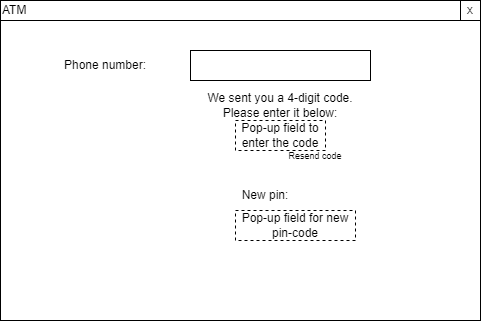

The diagram above was exported from draw.io. Its source (the exported page's mxGraphModel, read from the mxfile embedded in the PNG):
<mxGraphModel dx="782" dy="428" grid="1" gridSize="10" guides="1" tooltips="1" connect="1" arrows="1" fold="1" page="1" pageScale="1" pageWidth="827" pageHeight="1169" math="0" shadow="0">
  <root>
    <mxCell id="0" />
    <mxCell id="1" parent="0" />
    <mxCell id="ccdVCc_6aKIBr_xkRQbl-1" value="" style="rounded=0;whiteSpace=wrap;html=1;" vertex="1" parent="1">
      <mxGeometry x="170" y="80" width="480" height="300" as="geometry" />
    </mxCell>
    <mxCell id="ccdVCc_6aKIBr_xkRQbl-2" value="ATM" style="rounded=0;whiteSpace=wrap;html=1;align=left;" vertex="1" parent="1">
      <mxGeometry x="170" y="60" width="480" height="20" as="geometry" />
    </mxCell>
    <mxCell id="ccdVCc_6aKIBr_xkRQbl-3" value="x" style="whiteSpace=wrap;html=1;aspect=fixed;" vertex="1" parent="1">
      <mxGeometry x="630" y="60" width="20" height="20" as="geometry" />
    </mxCell>
    <mxCell id="ccdVCc_6aKIBr_xkRQbl-12" value="Phone number:" style="text;html=1;strokeColor=none;fillColor=none;align=center;verticalAlign=middle;whiteSpace=wrap;rounded=0;" vertex="1" parent="1">
      <mxGeometry x="220" y="110" width="110" height="30" as="geometry" />
    </mxCell>
    <mxCell id="ccdVCc_6aKIBr_xkRQbl-13" value="" style="rounded=0;whiteSpace=wrap;html=1;" vertex="1" parent="1">
      <mxGeometry x="360" y="110" width="180" height="30" as="geometry" />
    </mxCell>
    <mxCell id="ccdVCc_6aKIBr_xkRQbl-15" value="We sent you a 4-digit code. Please enter it below:" style="text;html=1;strokeColor=none;fillColor=none;align=center;verticalAlign=middle;whiteSpace=wrap;rounded=0;" vertex="1" parent="1">
      <mxGeometry x="360" y="150" width="180" height="30" as="geometry" />
    </mxCell>
    <mxCell id="ccdVCc_6aKIBr_xkRQbl-16" value="Pop-up field to enter the code" style="rounded=0;whiteSpace=wrap;html=1;dashed=1;" vertex="1" parent="1">
      <mxGeometry x="405" y="180" width="90" height="30" as="geometry" />
    </mxCell>
    <mxCell id="ccdVCc_6aKIBr_xkRQbl-17" value="&lt;font style=&quot;font-size: 9px;&quot;&gt;Resend code&lt;/font&gt;" style="text;html=1;strokeColor=none;fillColor=none;align=center;verticalAlign=middle;whiteSpace=wrap;rounded=0;dashed=1;" vertex="1" parent="1">
      <mxGeometry x="440" y="210" width="90" height="10" as="geometry" />
    </mxCell>
    <mxCell id="ccdVCc_6aKIBr_xkRQbl-18" value="&lt;font style=&quot;font-size: 12px;&quot;&gt;New pin:&lt;/font&gt;" style="text;html=1;strokeColor=none;fillColor=none;align=center;verticalAlign=middle;whiteSpace=wrap;rounded=0;dashed=1;fontSize=9;" vertex="1" parent="1">
      <mxGeometry x="405" y="240" width="60" height="30" as="geometry" />
    </mxCell>
    <mxCell id="ccdVCc_6aKIBr_xkRQbl-19" value="Pop-up field for new pin-code" style="rounded=0;whiteSpace=wrap;html=1;dashed=1;fontSize=12;" vertex="1" parent="1">
      <mxGeometry x="405" y="270" width="120" height="30" as="geometry" />
    </mxCell>
  </root>
</mxGraphModel>